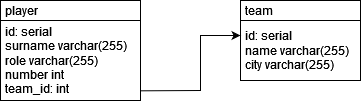

The diagram above was exported from draw.io. Its source (the exported page's mxGraphModel, read from the mxfile embedded in the PNG):
<mxGraphModel dx="488" dy="260" grid="1" gridSize="10" guides="1" tooltips="1" connect="1" arrows="1" fold="1" page="1" pageScale="1" pageWidth="827" pageHeight="1169" math="0" shadow="0">
  <root>
    <mxCell id="0" />
    <mxCell id="1" parent="0" />
    <mxCell id="pmj6hkUyyNM5mQyh68cD-1" value="&lt;div align=&quot;left&quot;&gt;&amp;nbsp;id: serial&lt;/div&gt;&lt;div align=&quot;left&quot;&gt;&amp;nbsp;name varchar(255)&lt;/div&gt;&lt;div align=&quot;left&quot;&gt;&amp;nbsp;city varchar(255)&lt;br&gt;&lt;/div&gt;" style="rounded=0;whiteSpace=wrap;html=1;align=left;" vertex="1" parent="1">
      <mxGeometry x="480" y="180" width="120" height="60" as="geometry" />
    </mxCell>
    <mxCell id="pmj6hkUyyNM5mQyh68cD-2" value="&lt;div align=&quot;left&quot;&gt;&amp;nbsp;team&lt;/div&gt;" style="rounded=0;whiteSpace=wrap;html=1;align=left;" vertex="1" parent="1">
      <mxGeometry x="480" y="160" width="120" height="20" as="geometry" />
    </mxCell>
    <mxCell id="pmj6hkUyyNM5mQyh68cD-3" value="&amp;nbsp;player" style="rounded=0;whiteSpace=wrap;html=1;align=left;" vertex="1" parent="1">
      <mxGeometry x="240" y="160" width="140" height="20" as="geometry" />
    </mxCell>
    <mxCell id="pmj6hkUyyNM5mQyh68cD-5" value="&lt;div align=&quot;left&quot;&gt;&amp;nbsp;id: serial&lt;/div&gt;&lt;div align=&quot;left&quot;&gt;&amp;nbsp;surname varchar(255)&lt;/div&gt;&lt;div align=&quot;left&quot;&gt;&amp;nbsp;role varchar(255)&lt;/div&gt;&lt;div align=&quot;left&quot;&gt;&amp;nbsp;number int&lt;/div&gt;&lt;div align=&quot;left&quot;&gt;&amp;nbsp;team_id: int&lt;br&gt;&lt;/div&gt;" style="rounded=0;whiteSpace=wrap;html=1;align=left;" vertex="1" parent="1">
      <mxGeometry x="240" y="180" width="140" height="80" as="geometry" />
    </mxCell>
    <mxCell id="pmj6hkUyyNM5mQyh68cD-6" value="" style="endArrow=classic;html=1;rounded=0;exitX=1.002;exitY=0.879;exitDx=0;exitDy=0;exitPerimeter=0;entryX=0;entryY=0.25;entryDx=0;entryDy=0;" edge="1" parent="1" source="pmj6hkUyyNM5mQyh68cD-5" target="pmj6hkUyyNM5mQyh68cD-1">
      <mxGeometry width="50" height="50" relative="1" as="geometry">
        <mxPoint x="440" y="260" as="sourcePoint" />
        <mxPoint x="490" y="210" as="targetPoint" />
        <Array as="points">
          <mxPoint x="440" y="250" />
          <mxPoint x="440" y="195" />
        </Array>
      </mxGeometry>
    </mxCell>
  </root>
</mxGraphModel>